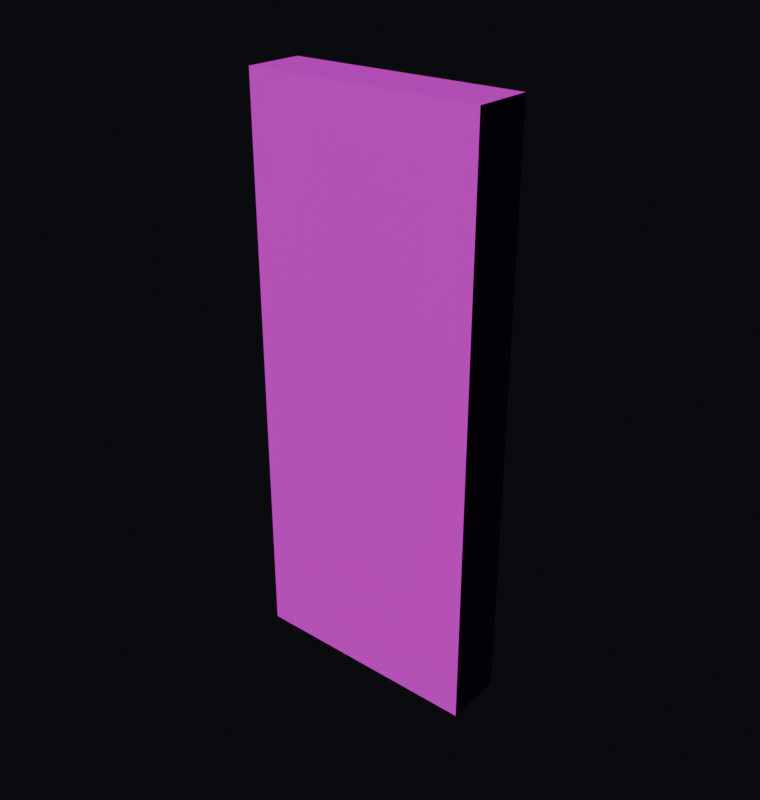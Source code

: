 # Source: wall.blend  (saved by Blender 5.2.45; exported with 4.5.12 LTS)
import bpy
from mathutils import Matrix  # noqa: F401  (used for matrix-valued properties, if any)

bpy.ops.wm.read_factory_settings(use_empty=True)
scene = bpy.context.scene
scene.name = 'Scene'

# ---- images (referenced by path relative to the original .blend; pixels are not part of the script)
import os
ASSET_DIR = os.environ.get("B2B_ASSET_DIR", "")  # directory of the original .blend (textures are referenced by path, not embedded)
HERE = os.path.dirname(os.path.abspath(__file__))  # packed textures are extracted next to this script under _unpacked/

def load_image(name, relpath, width, height, colorspace="sRGB"):
    """Load a texture the original file referenced (path relative to the .blend, or extracted next to this script)."""
    p = next((c for c in (os.path.join(HERE, relpath), os.path.join(ASSET_DIR, relpath)) if relpath and os.path.exists(c)), "")
    if p:
        img = bpy.data.images.load(p, check_existing=True)
        img.name = name
    else:  # same state as the original file: an image datablock whose file is absent (Cycles renders it pink)
        img = bpy.data.images.new(name, width, height)
        img.source = "FILE"
        img.filepath = "//" + (relpath or name)
    img.colorspace_settings.name = colorspace
    return img
img_blue_floor_tiles_01_diff_4k_jpg = load_image('blue_floor_tiles_01_diff_4k.jpg', 'blue_floor_tiles_01_diff_4k.jpg', 1024, 1024, 'sRGB')
img_displacement_jpg = load_image('displacement.jpg', 'displacement.jpg', 1024, 1024, 'Non-Color')
img_normal_jpg = load_image('normal.jpg', 'normal.jpg', 1024, 1024, 'Non-Color')
img_roughness_jpg = load_image('roughness.jpg', 'roughness.jpg', 1024, 1024, 'Non-Color')

# ---- materials (node trees are filled in below, after node groups)
mat_wall = bpy.data.materials.new('Wall')

# ---- material node trees
mat_wall.use_nodes = True; mat_wall.node_tree.nodes.clear()
_N = mat_wall.node_tree.nodes; _L = mat_wall.node_tree.links
n0 = _N.new('ShaderNodeBsdfPrincipled'); n0.name = 'Principled BSDF'; n0.location = (-147, 171)
n1 = _N.new('ShaderNodeOutputMaterial'); n1.name = 'Material Output'; n1.location = (269, -97)
n2 = _N.new('ShaderNodeTexImage'); n2.name = 'Diffuse'; n2.location = (-794, 227)
n2.image = img_blue_floor_tiles_01_diff_4k_jpg
n3 = _N.new('ShaderNodeTexImage'); n3.name = 'Displacement'; n3.location = (-110, -200)
n3.image = img_displacement_jpg
n4 = _N.new('ShaderNodeTexImage'); n4.name = 'Normal'; n4.location = (-799, -400)
n4.image = img_normal_jpg
n5 = _N.new('ShaderNodeTexImage'); n5.name = 'Roughness'; n5.location = (-791, -73)
n5.image = img_roughness_jpg
n6 = _N.new('ShaderNodeNormalMap'); n6.name = 'Normal Map'; n6.location = (-453, -199)
_L.new(n0.outputs[0], n1.inputs[0])
_L.new(n2.outputs[0], n0.inputs[0])
_L.new(n5.outputs[0], n0.inputs[2])
_L.new(n3.outputs[0], n1.inputs[2])
_L.new(n6.outputs[0], n0.inputs[5])
_L.new(n4.outputs[0], n6.inputs[1])
n1.is_active_output = True

# ---- world
world_world = bpy.data.worlds.new('World'); scene.world = world_world
world_world.use_nodes = True; world_world.node_tree.nodes.clear()
_N = world_world.node_tree.nodes; _L = world_world.node_tree.links
n0 = _N.new('ShaderNodeOutputWorld'); n0.name = 'World Output'; n0.location = (200, 100)
n1 = _N.new('ShaderNodeBackground'); n1.name = 'Background'; n1.location = (-200, 100)
n1.inputs[0].default_value = (0.014, 0.014, 0.018, 1.0)
n1.inputs[1].default_value = 0.4
_L.new(n1.outputs[0], n0.inputs[0])
n0.is_active_output = True
world_world.color = (0.05088, 0.05088, 0.05088)
world_world.sun_shadow_jitter_overblur = 0.0

# ---- meshes
me_cube_001 = bpy.data.meshes.new('Cube.001')
me_cube_001.from_pydata([(-1.0, -1.0, -1.0), (-1.0, -1.0, 1.0), (-1.0, 1.0, -1.0), (-1.0, 1.0, 1.0), (1.0, -1.0, -1.0), (1.0, -1.0, 1.0), (1.0, 1.0, -1.0), (1.0, 1.0, 1.0)], [], [(0, 1, 3, 2), (2, 3, 7, 6), (6, 7, 5, 4), (4, 5, 1, 0), (2, 6, 4, 0), (7, 3, 1, 5)])
_uv = me_cube_001.uv_layers.new(name='UVMap')
_uv.uv.foreach_set('vector', [1.0, 0.0, 1.0, 1.0, 0.0, 1.0, 0.0, 0.0, 0.0, 0.0, 0.0, 1.0, 0.25, 1.0, 0.25, 0.0, 0.0, 0.0, 0.0, 1.0, 1.0, 1.0, 1.0, 0.0, 0.25, 0.0, 0.25, 1.0, 2.98e-08, 1.0, 2.98e-08, 0.0, 0.0, 0.0, 0.0, 0.1029, 1.0, 0.1029, 1.0, 1.226e-08, 0.0, 0.1029, 0.0, 0.0, 1.0, 1.226e-08, 1.0, 0.1029])
me_cube_001.materials.append(mat_wall)
me_cube_001.update()
me_plane = bpy.data.meshes.new('Plane')
me_plane.from_pydata([(-1.0, -1.0, 0.0), (1.0, -1.0, 0.0), (-1.0, 1.0, 0.0), (1.0, 1.0, 0.0)], [], [(0, 1, 3, 2)])
_uv = me_plane.uv_layers.new(name='UVMap')
_uv.uv.foreach_set('vector', [0.0, 0.0, 1.0, 0.0, 1.0, 1.0, 0.0, 1.0])
me_plane.update()

# ---- objects
ob_cube = bpy.data.objects.new('Cube', me_cube_001)
ob_plane = bpy.data.objects.new('Plane', me_plane)

# ---- transforms, parenting, visibility, modifiers, constraints
ob_cube.location = (0.0, -0.375, 1.215)
ob_cube.rotation_euler = (0.0, 0.0, 1.571)
ob_cube.scale = (0.125, 0.5, 1.215)
ob_plane.location = (0.0, 0.0, 0.0)
ob_plane.scale = (0.5, 0.5, 1.0)
ob_plane.hide_render = True

# ---- collection membership
scene.collection.objects.link(ob_cube)
scene.collection.objects.link(ob_plane)

# ---- scene / render settings (as saved in the file)
scene.frame_start = 1; scene.frame_end = 250; scene.frame_set(1)
scene.render.engine = 'BLENDER_EEVEE_NEXT'
scene.render.resolution_x = 76
scene.render.resolution_y = 80
scene.render.film_transparent = True
scene.render.bake_bias = 0.0
scene.render.bake_samples = 0
scene.cycles.sampling_pattern = 'TABULATED_SOBOL'
scene.eevee.use_volume_custom_range = False
scene.eevee.fast_gi_thickness_far = 0.0
bpy.context.view_layer.update()

# ---- added for rendering (the .blend has no active camera and no usable light): camera, sun
cam_auto = bpy.data.cameras.new('AutoCamera')
cam_auto.lens = 50.0
cam_auto.sensor_width = 36.0
cam_auto.clip_end = 1000.0
ob_auto_camera = bpy.data.objects.new('AutoCamera', cam_auto)
scene.collection.objects.link(ob_auto_camera)
ob_auto_camera.location = (2.44221, -3.30565, 3.16877)
ob_auto_camera.rotation_euler = (1.09748, -7.21219e-08, 0.694738)
scene.camera = ob_auto_camera
light_auto_sun = bpy.data.lights.new('AutoSun', 'SUN')
light_auto_sun.energy = 3.0
light_auto_sun.angle = 0.0523599
ob_auto_sun = bpy.data.objects.new('AutoSun', light_auto_sun)
scene.collection.objects.link(ob_auto_sun)
ob_auto_sun.rotation_euler = (0.872665, 0.174533, 0.523599)
bpy.context.view_layer.update()
